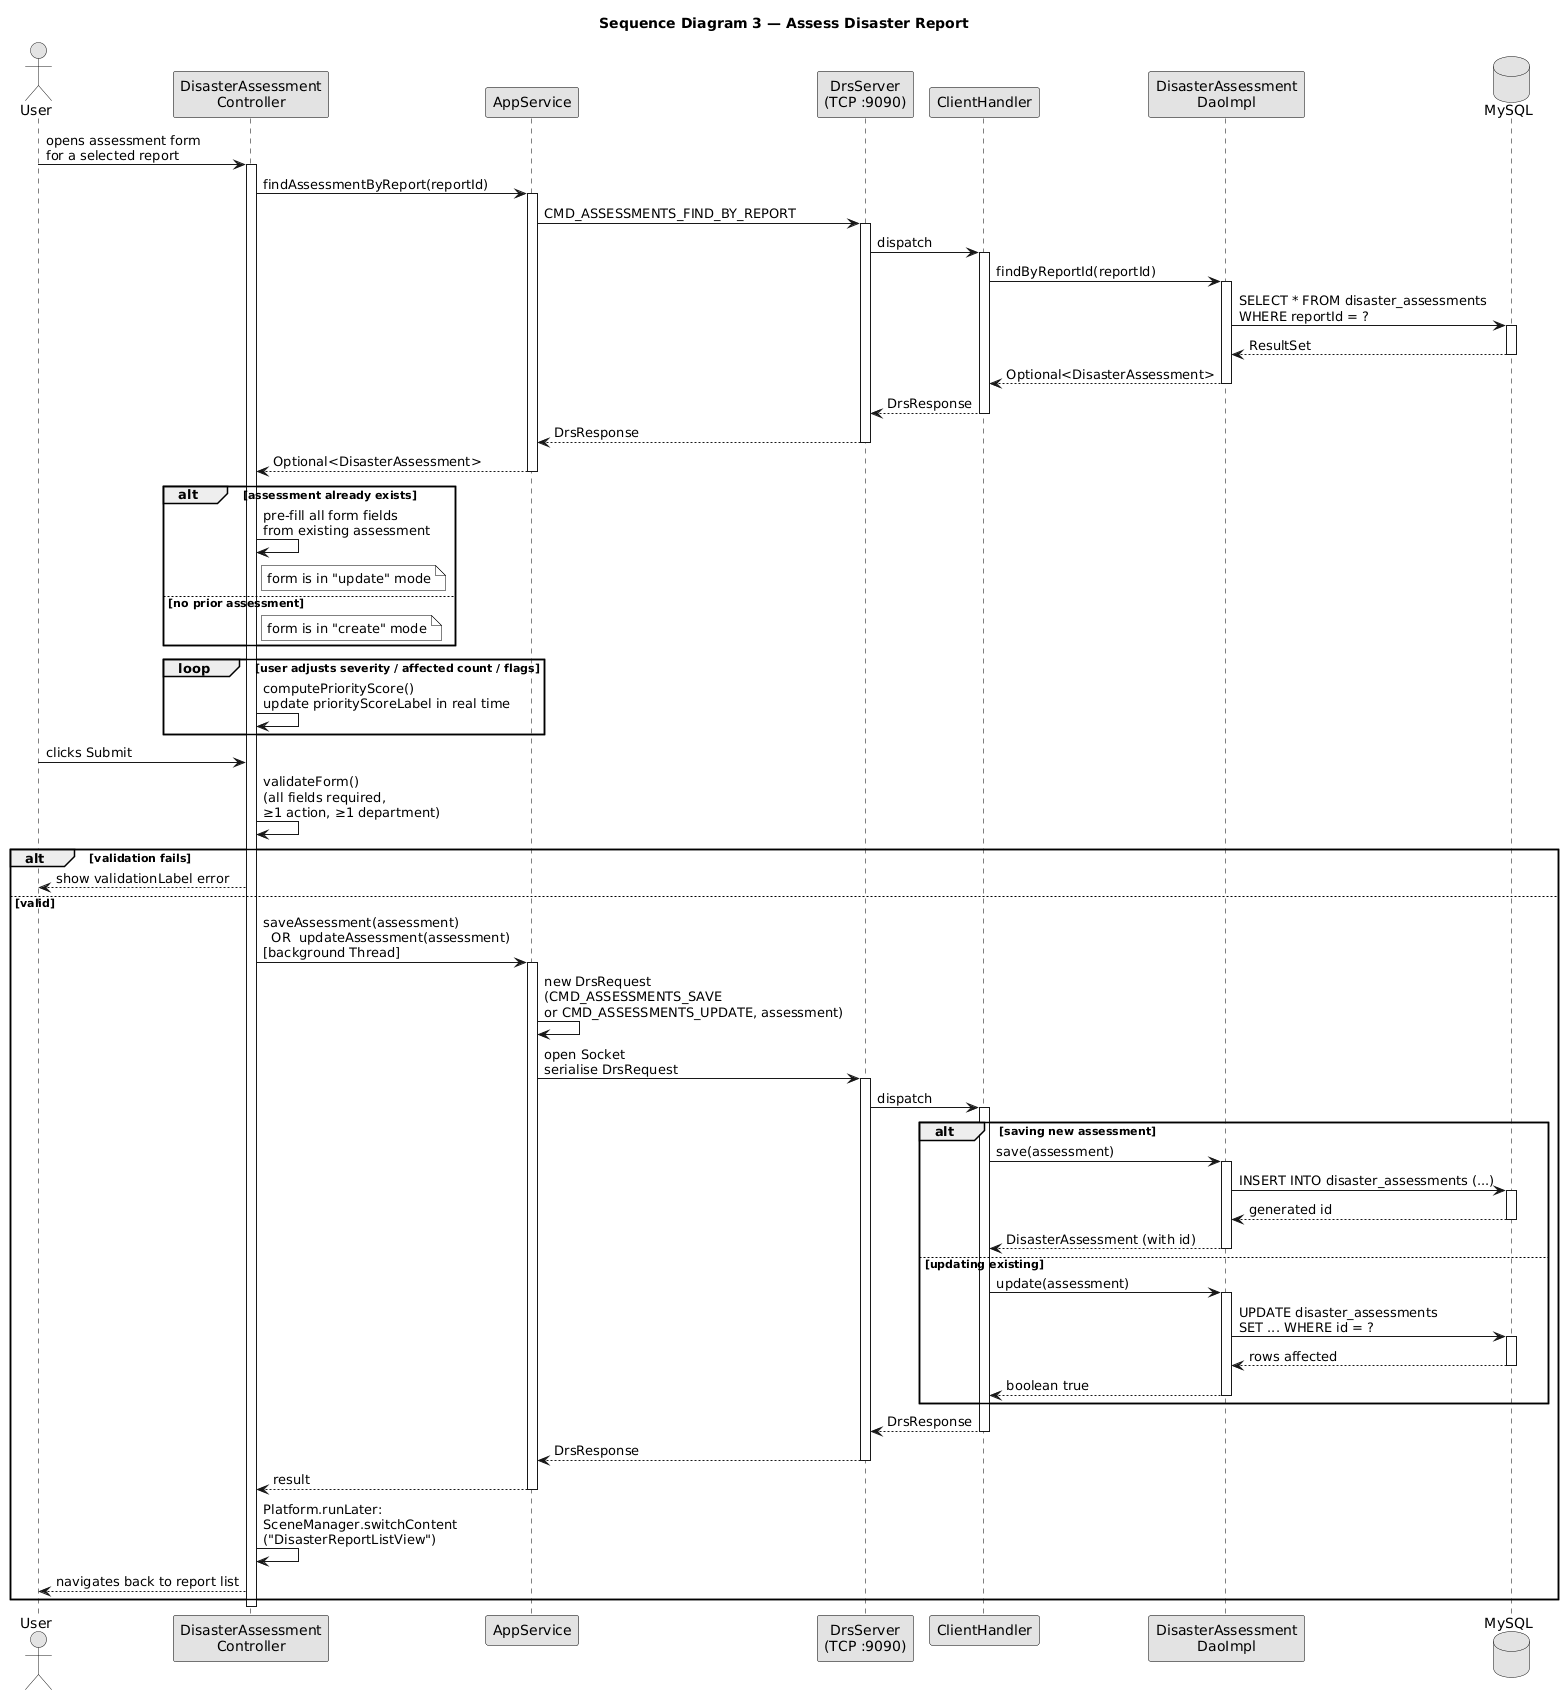

The diagram above was rendered by PlantUML. Its source (embedded in the PNG):
@startuml
skinparam monochrome true
skinparam shadowing false
skinparam backgroundColor white
skinparam sequenceArrowThickness 1
skinparam sequenceParticipantBorderColor black
skinparam sequenceLifeLineBorderColor black
skinparam sequenceBoxBorderColor black
skinparam noteBorderColor black
skinparam noteBackgroundColor white

title Sequence Diagram 3 — Assess Disaster Report

actor "User" as user
participant "DisasterAssessment\nController" as ac
participant "AppService" as svc
participant "DrsServer\n(TCP :9090)" as server
participant "ClientHandler" as handler
participant "DisasterAssessment\nDaoImpl" as dao
database "MySQL" as db

user -> ac : opens assessment form\nfor a selected report

activate ac

ac -> svc : findAssessmentByReport(reportId)
activate svc
svc -> server : CMD_ASSESSMENTS_FIND_BY_REPORT
activate server
server -> handler : dispatch
activate handler
handler -> dao : findByReportId(reportId)
activate dao
dao -> db : SELECT * FROM disaster_assessments\nWHERE reportId = ?
activate db
db --> dao : ResultSet
deactivate db
dao --> handler : Optional<DisasterAssessment>
deactivate dao
handler --> server : DrsResponse
deactivate handler
server --> svc : DrsResponse
deactivate server
svc --> ac : Optional<DisasterAssessment>
deactivate svc

alt assessment already exists
    ac -> ac : pre-fill all form fields\nfrom existing assessment
    note right of ac : form is in "update" mode
else no prior assessment
    note right of ac : form is in "create" mode
end

loop user adjusts severity / affected count / flags
    ac -> ac : computePriorityScore()\nupdate priorityScoreLabel in real time
end

user -> ac : clicks Submit

ac -> ac : validateForm()\n(all fields required,\n≥1 action, ≥1 department)

alt validation fails
    ac --> user : show validationLabel error
else valid
    ac -> svc : saveAssessment(assessment)\n  OR  updateAssessment(assessment)\n[background Thread]
    activate svc

    svc -> svc : new DrsRequest\n(CMD_ASSESSMENTS_SAVE\nor CMD_ASSESSMENTS_UPDATE, assessment)
    svc -> server : open Socket\nserialise DrsRequest
    activate server
    server -> handler : dispatch
    activate handler

    alt saving new assessment
        handler -> dao : save(assessment)
        activate dao
        dao -> db : INSERT INTO disaster_assessments (...)
        activate db
        db --> dao : generated id
        deactivate db
        dao --> handler : DisasterAssessment (with id)
        deactivate dao
    else updating existing
        handler -> dao : update(assessment)
        activate dao
        dao -> db : UPDATE disaster_assessments\nSET ... WHERE id = ?
        activate db
        db --> dao : rows affected
        deactivate db
        dao --> handler : boolean true
        deactivate dao
    end

    handler --> server : DrsResponse
    deactivate handler
    server --> svc : DrsResponse
    deactivate server
    svc --> ac : result
    deactivate svc

    ac -> ac : Platform.runLater:\nSceneManager.switchContent\n("DisasterReportListView")
    ac --> user : navigates back to report list
end

deactivate ac
@enduml